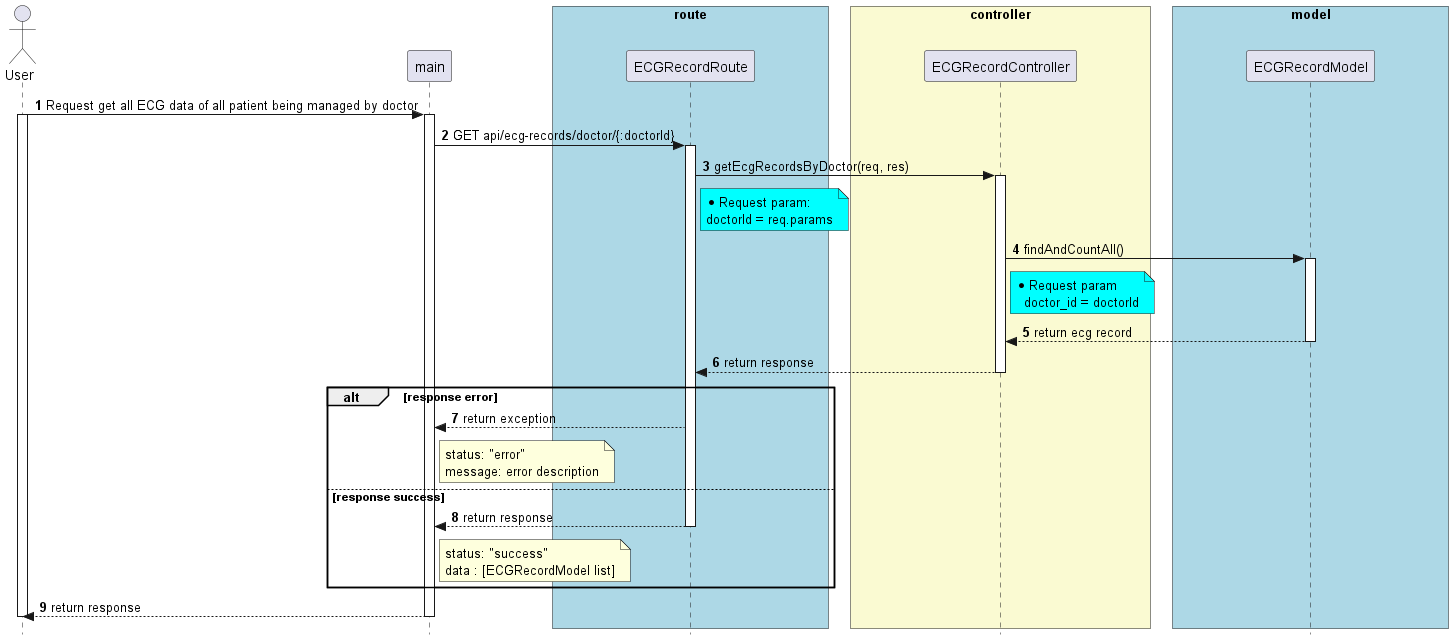

The diagram above was rendered by PlantUML. Its source (embedded in the PNG):
@startuml


skinparam style strictuml

skinparam lifelineStrategy solid

skinparam ParticipantPadding 70

skinparam BoxPadding 10

autonumber

actor User as User


participant main as main


box "route" #lightBlue

participant ECGRecordRoute as ECGRecordRoute

end box


box "controller" #LightGoldenRodYellow
participant ECGRecordController as ECGRecordController

end box


box "model" #lightBlue
participant ECGRecordModel as ECGRecordModel

end box


User -> main: Request get all ECG data of all patient being managed by doctor
activate User
activate main

main -> ECGRecordRoute: GET api/ecg-records/doctor/{:doctorId}
activate ECGRecordRoute


ECGRecordRoute -> ECGRecordController: getEcgRecordsByDoctor(req, res)
activate ECGRecordController

note right of ECGRecordRoute #Aqua
  * Request param:
  doctorId = req.params
end note


ECGRecordController -> ECGRecordModel: findAndCountAll()
note right of ECGRecordController #Aqua
  * Request param
    doctor_id = doctorId
end note

activate ECGRecordModel

ECGRecordModel --> ECGRecordController: return ecg record

deactivate ECGRecordModel

ECGRecordController --> ECGRecordRoute: return response

deactivate ECGRecordController

alt response error
  ECGRecordRoute --> main: return exception
  note right of main
    status: "error"
    message: error description
  end note
else response success
  ECGRecordRoute --> main: return response
  deactivate ECGRecordRoute

  note right of main
    status: "success"
    data : [ECGRecordModel list]
  end note
end
main --> User: return response
deactivate main
deactivate User

@enduml